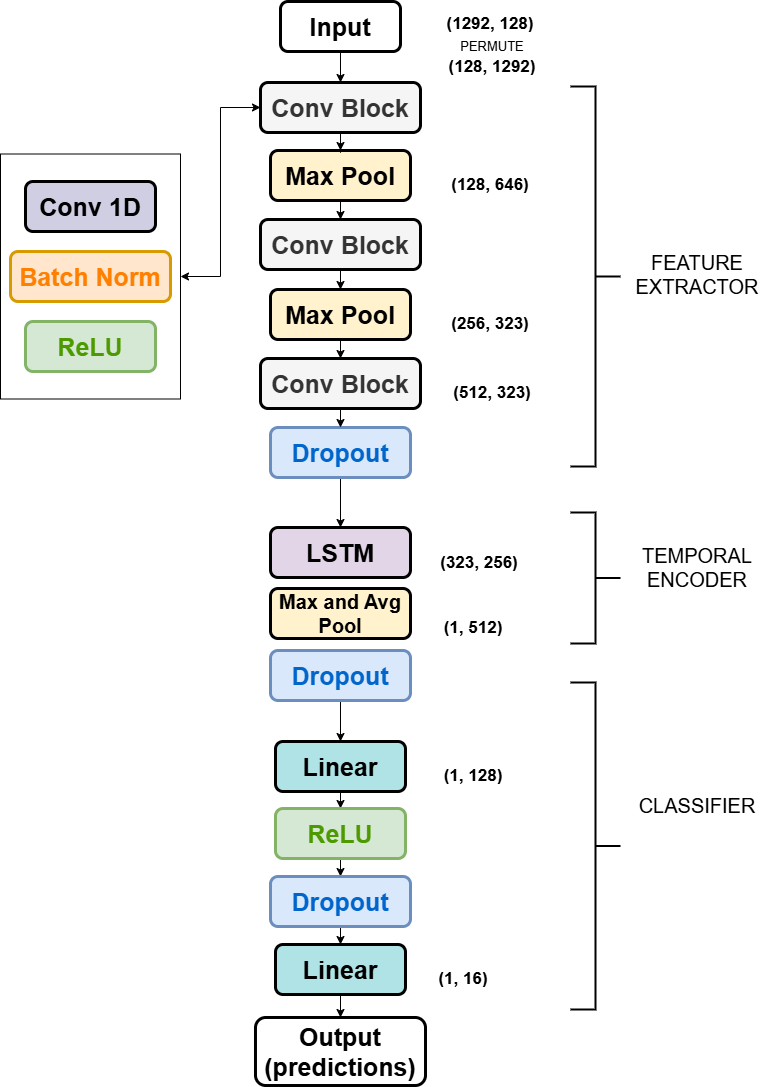

The diagram above was exported from draw.io. Its source (the exported page's mxGraphModel, read from the mxfile embedded in the PNG):
<mxGraphModel dx="1123" dy="1765" grid="1" gridSize="10" guides="1" tooltips="1" connect="1" arrows="0" fold="1" page="1" pageScale="1" pageWidth="827" pageHeight="1169" math="0" shadow="0">
  <root>
    <mxCell id="0" />
    <mxCell id="1" parent="0" />
    <mxCell id="kJrQ9WRh9xMA54ZY88pa-15" style="edgeStyle=orthogonalEdgeStyle;rounded=0;orthogonalLoop=1;jettySize=auto;html=1;exitX=0.5;exitY=1;exitDx=0;exitDy=0;" parent="1" source="kJrQ9WRh9xMA54ZY88pa-1" target="kJrQ9WRh9xMA54ZY88pa-10" edge="1">
      <mxGeometry relative="1" as="geometry" />
    </mxCell>
    <mxCell id="kJrQ9WRh9xMA54ZY88pa-1" value="&lt;font style=&quot;font-size: 25px;&quot;&gt;Input&lt;/font&gt;" style="rounded=1;whiteSpace=wrap;html=1;fontStyle=1;strokeWidth=3;" parent="1" vertex="1">
      <mxGeometry x="363" y="-180" width="120" height="50" as="geometry" />
    </mxCell>
    <mxCell id="kJrQ9WRh9xMA54ZY88pa-2" value="&lt;span style=&quot;font-size: 25px;&quot;&gt;Conv 1D&lt;/span&gt;" style="rounded=1;whiteSpace=wrap;html=1;fillColor=#d0cee2;strokeColor=#000000;fontStyle=1;strokeWidth=3;" parent="1" vertex="1">
      <mxGeometry x="108" width="130" height="50" as="geometry" />
    </mxCell>
    <mxCell id="kJrQ9WRh9xMA54ZY88pa-4" value="&lt;span style=&quot;font-size: 25px;&quot;&gt;Batch Norm&lt;/span&gt;" style="rounded=1;whiteSpace=wrap;html=1;fillColor=#ffe6cc;strokeColor=#d79b00;fontStyle=1;strokeWidth=3;fontColor=#FF8000;" parent="1" vertex="1">
      <mxGeometry x="93" y="70" width="160" height="50" as="geometry" />
    </mxCell>
    <mxCell id="kJrQ9WRh9xMA54ZY88pa-17" style="edgeStyle=orthogonalEdgeStyle;rounded=0;orthogonalLoop=1;jettySize=auto;html=1;exitX=0.5;exitY=1;exitDx=0;exitDy=0;" parent="1" source="kJrQ9WRh9xMA54ZY88pa-5" target="kJrQ9WRh9xMA54ZY88pa-12" edge="1">
      <mxGeometry relative="1" as="geometry" />
    </mxCell>
    <mxCell id="kJrQ9WRh9xMA54ZY88pa-5" value="&lt;span style=&quot;font-size: 25px;&quot;&gt;Max Pool&lt;/span&gt;" style="rounded=1;whiteSpace=wrap;html=1;fillColor=#fff2cc;strokeColor=#000000;fontStyle=1;strokeWidth=3;" parent="1" vertex="1">
      <mxGeometry x="353" y="-31" width="140" height="50" as="geometry" />
    </mxCell>
    <mxCell id="kJrQ9WRh9xMA54ZY88pa-33" style="edgeStyle=orthogonalEdgeStyle;rounded=0;orthogonalLoop=1;jettySize=auto;html=1;exitX=0.5;exitY=1;exitDx=0;exitDy=0;" parent="1" source="kJrQ9WRh9xMA54ZY88pa-6" target="kJrQ9WRh9xMA54ZY88pa-21" edge="1">
      <mxGeometry relative="1" as="geometry" />
    </mxCell>
    <mxCell id="kJrQ9WRh9xMA54ZY88pa-6" value="&lt;span style=&quot;font-size: 25px;&quot;&gt;Dropout&lt;/span&gt;" style="rounded=1;whiteSpace=wrap;html=1;fillColor=#dae8fc;strokeColor=#6c8ebf;fontStyle=1;strokeWidth=3;fontColor=#0066CC;" parent="1" vertex="1">
      <mxGeometry x="353" y="246" width="140" height="50" as="geometry" />
    </mxCell>
    <mxCell id="kJrQ9WRh9xMA54ZY88pa-7" value="&lt;span style=&quot;font-size: 25px;&quot;&gt;ReLU&lt;/span&gt;" style="rounded=1;whiteSpace=wrap;html=1;fillColor=#d5e8d4;strokeColor=#82b366;fontStyle=1;strokeWidth=3;fontColor=#4D9900;" parent="1" vertex="1">
      <mxGeometry x="108" y="140" width="130" height="50" as="geometry" />
    </mxCell>
    <mxCell id="kJrQ9WRh9xMA54ZY88pa-14" style="edgeStyle=orthogonalEdgeStyle;rounded=0;orthogonalLoop=1;jettySize=auto;html=1;entryX=0;entryY=0.5;entryDx=0;entryDy=0;startArrow=classic;startFill=1;" parent="1" source="kJrQ9WRh9xMA54ZY88pa-8" target="kJrQ9WRh9xMA54ZY88pa-10" edge="1">
      <mxGeometry relative="1" as="geometry" />
    </mxCell>
    <mxCell id="kJrQ9WRh9xMA54ZY88pa-8" value="" style="rounded=0;whiteSpace=wrap;html=1;fillColor=none;strokeWidth=1;" parent="1" vertex="1">
      <mxGeometry x="83" y="-27.5" width="180" height="245" as="geometry" />
    </mxCell>
    <mxCell id="kJrQ9WRh9xMA54ZY88pa-9" value="&lt;font style=&quot;font-size: 25px;&quot;&gt;Output (predictions)&lt;/font&gt;" style="rounded=1;whiteSpace=wrap;html=1;fontStyle=1;strokeWidth=3;" parent="1" vertex="1">
      <mxGeometry x="338" y="836" width="170" height="68" as="geometry" />
    </mxCell>
    <mxCell id="kJrQ9WRh9xMA54ZY88pa-16" style="edgeStyle=orthogonalEdgeStyle;rounded=0;orthogonalLoop=1;jettySize=auto;html=1;exitX=0.5;exitY=1;exitDx=0;exitDy=0;" parent="1" source="kJrQ9WRh9xMA54ZY88pa-10" target="kJrQ9WRh9xMA54ZY88pa-5" edge="1">
      <mxGeometry relative="1" as="geometry" />
    </mxCell>
    <mxCell id="kJrQ9WRh9xMA54ZY88pa-10" value="&lt;span style=&quot;font-size: 25px;&quot;&gt;Conv Block&lt;/span&gt;" style="rounded=1;whiteSpace=wrap;html=1;fillColor=#f5f5f5;strokeColor=#000000;fontStyle=1;strokeWidth=3;fontColor=#333333;" parent="1" vertex="1">
      <mxGeometry x="343" y="-99" width="160" height="50" as="geometry" />
    </mxCell>
    <mxCell id="kJrQ9WRh9xMA54ZY88pa-19" style="edgeStyle=orthogonalEdgeStyle;rounded=0;orthogonalLoop=1;jettySize=auto;html=1;exitX=0.5;exitY=1;exitDx=0;exitDy=0;entryX=0.5;entryY=0;entryDx=0;entryDy=0;" parent="1" source="kJrQ9WRh9xMA54ZY88pa-11" target="kJrQ9WRh9xMA54ZY88pa-13" edge="1">
      <mxGeometry relative="1" as="geometry" />
    </mxCell>
    <mxCell id="kJrQ9WRh9xMA54ZY88pa-11" value="&lt;span style=&quot;font-size: 25px;&quot;&gt;Max Pool&lt;/span&gt;" style="rounded=1;whiteSpace=wrap;html=1;fillColor=#fff2cc;strokeColor=#000000;fontStyle=1;strokeWidth=3;" parent="1" vertex="1">
      <mxGeometry x="353" y="108" width="140" height="50" as="geometry" />
    </mxCell>
    <mxCell id="kJrQ9WRh9xMA54ZY88pa-18" style="edgeStyle=orthogonalEdgeStyle;rounded=0;orthogonalLoop=1;jettySize=auto;html=1;exitX=0.5;exitY=1;exitDx=0;exitDy=0;entryX=0.5;entryY=0;entryDx=0;entryDy=0;" parent="1" source="kJrQ9WRh9xMA54ZY88pa-12" target="kJrQ9WRh9xMA54ZY88pa-11" edge="1">
      <mxGeometry relative="1" as="geometry" />
    </mxCell>
    <mxCell id="kJrQ9WRh9xMA54ZY88pa-12" value="&lt;span style=&quot;font-size: 25px;&quot;&gt;Conv Block&lt;/span&gt;" style="rounded=1;whiteSpace=wrap;html=1;fillColor=#f5f5f5;strokeColor=#000000;fontStyle=1;strokeWidth=3;fontColor=#333333;" parent="1" vertex="1">
      <mxGeometry x="343" y="38" width="160" height="50" as="geometry" />
    </mxCell>
    <mxCell id="kJrQ9WRh9xMA54ZY88pa-20" style="edgeStyle=orthogonalEdgeStyle;rounded=0;orthogonalLoop=1;jettySize=auto;html=1;exitX=0.5;exitY=1;exitDx=0;exitDy=0;entryX=0.5;entryY=0;entryDx=0;entryDy=0;" parent="1" source="kJrQ9WRh9xMA54ZY88pa-13" target="kJrQ9WRh9xMA54ZY88pa-6" edge="1">
      <mxGeometry relative="1" as="geometry" />
    </mxCell>
    <mxCell id="kJrQ9WRh9xMA54ZY88pa-13" value="&lt;span style=&quot;font-size: 25px;&quot;&gt;Conv Block&lt;/span&gt;" style="rounded=1;whiteSpace=wrap;html=1;fillColor=#f5f5f5;strokeColor=#000000;fontStyle=1;strokeWidth=3;fontColor=#333333;" parent="1" vertex="1">
      <mxGeometry x="343" y="177" width="160" height="50" as="geometry" />
    </mxCell>
    <mxCell id="kJrQ9WRh9xMA54ZY88pa-21" value="&lt;span style=&quot;font-size: 25px;&quot;&gt;LSTM&lt;/span&gt;" style="rounded=1;whiteSpace=wrap;html=1;fillColor=#e1d5e7;strokeColor=#000000;fontStyle=1;strokeWidth=3;" parent="1" vertex="1">
      <mxGeometry x="353" y="346" width="140" height="50" as="geometry" />
    </mxCell>
    <mxCell id="kJrQ9WRh9xMA54ZY88pa-30" style="edgeStyle=orthogonalEdgeStyle;rounded=0;orthogonalLoop=1;jettySize=auto;html=1;exitX=0.5;exitY=1;exitDx=0;exitDy=0;entryX=0.5;entryY=0;entryDx=0;entryDy=0;" parent="1" source="kJrQ9WRh9xMA54ZY88pa-23" target="kJrQ9WRh9xMA54ZY88pa-24" edge="1">
      <mxGeometry relative="1" as="geometry" />
    </mxCell>
    <mxCell id="kJrQ9WRh9xMA54ZY88pa-23" value="&lt;span style=&quot;font-size: 25px;&quot;&gt;Linear&lt;/span&gt;" style="rounded=1;whiteSpace=wrap;html=1;fillColor=#b0e3e6;strokeColor=#000000;fontStyle=1;strokeWidth=3;" parent="1" vertex="1">
      <mxGeometry x="358" y="560" width="130" height="50" as="geometry" />
    </mxCell>
    <mxCell id="kJrQ9WRh9xMA54ZY88pa-29" style="edgeStyle=orthogonalEdgeStyle;rounded=0;orthogonalLoop=1;jettySize=auto;html=1;exitX=0.5;exitY=1;exitDx=0;exitDy=0;entryX=0.5;entryY=0;entryDx=0;entryDy=0;" parent="1" source="kJrQ9WRh9xMA54ZY88pa-24" target="kJrQ9WRh9xMA54ZY88pa-25" edge="1">
      <mxGeometry relative="1" as="geometry" />
    </mxCell>
    <mxCell id="kJrQ9WRh9xMA54ZY88pa-24" value="&lt;span style=&quot;font-size: 25px;&quot;&gt;ReLU&lt;/span&gt;" style="rounded=1;whiteSpace=wrap;html=1;fillColor=#d5e8d4;strokeColor=#82b366;fontStyle=1;strokeWidth=3;fontColor=#4D9900;" parent="1" vertex="1">
      <mxGeometry x="358" y="627" width="130" height="50" as="geometry" />
    </mxCell>
    <mxCell id="kJrQ9WRh9xMA54ZY88pa-28" value="" style="edgeStyle=orthogonalEdgeStyle;rounded=0;orthogonalLoop=1;jettySize=auto;html=1;" parent="1" source="kJrQ9WRh9xMA54ZY88pa-25" target="kJrQ9WRh9xMA54ZY88pa-27" edge="1">
      <mxGeometry relative="1" as="geometry" />
    </mxCell>
    <mxCell id="kJrQ9WRh9xMA54ZY88pa-25" value="&lt;span style=&quot;font-size: 25px;&quot;&gt;Dropout&lt;/span&gt;" style="rounded=1;whiteSpace=wrap;html=1;fillColor=#dae8fc;strokeColor=#6c8ebf;fontStyle=1;strokeWidth=3;fontColor=#0066CC;" parent="1" vertex="1">
      <mxGeometry x="353" y="695" width="140" height="50" as="geometry" />
    </mxCell>
    <mxCell id="kJrQ9WRh9xMA54ZY88pa-31" style="edgeStyle=orthogonalEdgeStyle;rounded=0;orthogonalLoop=1;jettySize=auto;html=1;exitX=0.5;exitY=1;exitDx=0;exitDy=0;entryX=0.5;entryY=0;entryDx=0;entryDy=0;" parent="1" source="kJrQ9WRh9xMA54ZY88pa-27" target="kJrQ9WRh9xMA54ZY88pa-9" edge="1">
      <mxGeometry relative="1" as="geometry" />
    </mxCell>
    <mxCell id="kJrQ9WRh9xMA54ZY88pa-27" value="&lt;span style=&quot;font-size: 25px;&quot;&gt;Linear&lt;/span&gt;" style="rounded=1;whiteSpace=wrap;html=1;fillColor=#b0e3e6;strokeColor=#000000;fontStyle=1;strokeWidth=3;" parent="1" vertex="1">
      <mxGeometry x="358" y="763" width="130" height="50" as="geometry" />
    </mxCell>
    <mxCell id="TSXhoKffpl78bonepReX-1" value="" style="strokeWidth=2;html=1;shape=mxgraph.flowchart.annotation_2;align=left;labelPosition=right;pointerEvents=1;rotation=-180;" parent="1" vertex="1">
      <mxGeometry x="653" y="-95" width="50" height="380" as="geometry" />
    </mxCell>
    <mxCell id="TSXhoKffpl78bonepReX-2" value="" style="strokeWidth=2;html=1;shape=mxgraph.flowchart.annotation_2;align=left;labelPosition=right;pointerEvents=1;rotation=-180;" parent="1" vertex="1">
      <mxGeometry x="653" y="331" width="50" height="131" as="geometry" />
    </mxCell>
    <mxCell id="TSXhoKffpl78bonepReX-3" value="" style="strokeWidth=2;html=1;shape=mxgraph.flowchart.annotation_2;align=left;labelPosition=right;pointerEvents=1;rotation=-180;" parent="1" vertex="1">
      <mxGeometry x="653" y="501" width="50" height="327" as="geometry" />
    </mxCell>
    <mxCell id="TSXhoKffpl78bonepReX-4" value="FEATURE EXTRACTOR" style="text;html=1;align=center;verticalAlign=middle;whiteSpace=wrap;rounded=0;fontSize=20;" parent="1" vertex="1">
      <mxGeometry x="710" y="78" width="140" height="30" as="geometry" />
    </mxCell>
    <mxCell id="TSXhoKffpl78bonepReX-5" value="TEMPORAL ENCODER" style="text;html=1;align=center;verticalAlign=middle;whiteSpace=wrap;rounded=0;fontSize=20;" parent="1" vertex="1">
      <mxGeometry x="710" y="371" width="140" height="30" as="geometry" />
    </mxCell>
    <mxCell id="TSXhoKffpl78bonepReX-6" value="CLASSIFIER" style="text;html=1;align=center;verticalAlign=middle;whiteSpace=wrap;rounded=0;fontSize=20;" parent="1" vertex="1">
      <mxGeometry x="710" y="609" width="140" height="30" as="geometry" />
    </mxCell>
    <mxCell id="xWuftcr9hTQlpv_J6maH-1" style="edgeStyle=orthogonalEdgeStyle;rounded=0;orthogonalLoop=1;jettySize=auto;html=1;exitX=0.5;exitY=1;exitDx=0;exitDy=0;" parent="1" source="xWuftcr9hTQlpv_J6maH-2" edge="1">
      <mxGeometry relative="1" as="geometry">
        <mxPoint x="425" y="468" as="sourcePoint" />
        <mxPoint x="425" y="504" as="targetPoint" />
      </mxGeometry>
    </mxCell>
    <mxCell id="xWuftcr9hTQlpv_J6maH-3" style="edgeStyle=orthogonalEdgeStyle;rounded=0;orthogonalLoop=1;jettySize=auto;html=1;exitX=0.5;exitY=1;exitDx=0;exitDy=0;entryX=0.5;entryY=0;entryDx=0;entryDy=0;" parent="1" source="xWuftcr9hTQlpv_J6maH-2" target="kJrQ9WRh9xMA54ZY88pa-23" edge="1">
      <mxGeometry relative="1" as="geometry">
        <mxPoint x="424" y="556" as="sourcePoint" />
        <mxPoint x="424" y="573" as="targetPoint" />
      </mxGeometry>
    </mxCell>
    <mxCell id="xWuftcr9hTQlpv_J6maH-4" value="&lt;font style=&quot;font-size: 17px;&quot;&gt;&lt;b&gt;(1292, 128)&lt;/b&gt;&lt;/font&gt;" style="text;html=1;align=center;verticalAlign=middle;whiteSpace=wrap;rounded=0;" parent="1" vertex="1">
      <mxGeometry x="510" y="-172" width="126" height="30" as="geometry" />
    </mxCell>
    <mxCell id="xWuftcr9hTQlpv_J6maH-5" value="&lt;font style=&quot;font-size: 17px;&quot;&gt;&lt;b&gt;(128, 646)&lt;/b&gt;&lt;/font&gt;" style="text;html=1;align=center;verticalAlign=middle;whiteSpace=wrap;rounded=0;" parent="1" vertex="1">
      <mxGeometry x="510" y="-11" width="126" height="30" as="geometry" />
    </mxCell>
    <mxCell id="xWuftcr9hTQlpv_J6maH-6" value="&lt;font style=&quot;font-size: 17px;&quot;&gt;&lt;b&gt;(256, 323)&lt;/b&gt;&lt;/font&gt;" style="text;html=1;align=center;verticalAlign=middle;whiteSpace=wrap;rounded=0;" parent="1" vertex="1">
      <mxGeometry x="510" y="128" width="126" height="30" as="geometry" />
    </mxCell>
    <mxCell id="xWuftcr9hTQlpv_J6maH-7" value="&lt;font style=&quot;font-size: 17px;&quot;&gt;&lt;b&gt;(512, 323)&lt;/b&gt;&lt;/font&gt;" style="text;html=1;align=center;verticalAlign=middle;whiteSpace=wrap;rounded=0;" parent="1" vertex="1">
      <mxGeometry x="512" y="197" width="126" height="30" as="geometry" />
    </mxCell>
    <mxCell id="xWuftcr9hTQlpv_J6maH-8" value="&lt;font style=&quot;font-size: 17px;&quot;&gt;&lt;b&gt;(323, 256)&lt;/b&gt;&lt;/font&gt;" style="text;html=1;align=center;verticalAlign=middle;whiteSpace=wrap;rounded=0;" parent="1" vertex="1">
      <mxGeometry x="499" y="367" width="126" height="30" as="geometry" />
    </mxCell>
    <mxCell id="xWuftcr9hTQlpv_J6maH-9" value="&lt;font style=&quot;font-size: 17px;&quot;&gt;&lt;b&gt;(1, 512)&lt;/b&gt;&lt;/font&gt;" style="text;html=1;align=center;verticalAlign=middle;whiteSpace=wrap;rounded=0;" parent="1" vertex="1">
      <mxGeometry x="493" y="432" width="126" height="30" as="geometry" />
    </mxCell>
    <mxCell id="xWuftcr9hTQlpv_J6maH-12" value="&lt;font style=&quot;font-size: 17px;&quot;&gt;&lt;b&gt;(1, 128)&lt;/b&gt;&lt;/font&gt;" style="text;html=1;align=center;verticalAlign=middle;whiteSpace=wrap;rounded=0;" parent="1" vertex="1">
      <mxGeometry x="493" y="580" width="126" height="30" as="geometry" />
    </mxCell>
    <mxCell id="xWuftcr9hTQlpv_J6maH-13" value="&lt;font style=&quot;font-size: 17px;&quot;&gt;&lt;b&gt;(1, 16)&lt;/b&gt;&lt;/font&gt;" style="text;html=1;align=center;verticalAlign=middle;whiteSpace=wrap;rounded=0;" parent="1" vertex="1">
      <mxGeometry x="483" y="783" width="126" height="30" as="geometry" />
    </mxCell>
    <mxCell id="wxYXaBo3slygeN3d1Wtb-1" value="&lt;font style=&quot;font-size: 20px;&quot;&gt;Max and Avg Pool&lt;/font&gt;" style="rounded=1;whiteSpace=wrap;html=1;fillColor=#fff2cc;strokeColor=#000000;fontStyle=1;strokeWidth=3;" parent="1" vertex="1">
      <mxGeometry x="353" y="407" width="140" height="50" as="geometry" />
    </mxCell>
    <mxCell id="Swbuk_e5AgKq439Z4m93-1" value="PERMUTE" style="text;html=1;align=center;verticalAlign=middle;whiteSpace=wrap;rounded=0;fontSize=13;" parent="1" vertex="1">
      <mxGeometry x="545" y="-150" width="60" height="30" as="geometry" />
    </mxCell>
    <mxCell id="Swbuk_e5AgKq439Z4m93-2" value="&lt;font style=&quot;font-size: 17px;&quot;&gt;&lt;b&gt;(128, 1292)&lt;/b&gt;&lt;/font&gt;" style="text;html=1;align=center;verticalAlign=middle;whiteSpace=wrap;rounded=0;" parent="1" vertex="1">
      <mxGeometry x="512" y="-129" width="126" height="30" as="geometry" />
    </mxCell>
    <mxCell id="Swbuk_e5AgKq439Z4m93-3" value="" style="edgeStyle=orthogonalEdgeStyle;rounded=0;orthogonalLoop=1;jettySize=auto;html=1;exitX=0.5;exitY=1;exitDx=0;exitDy=0;" parent="1" target="xWuftcr9hTQlpv_J6maH-2" edge="1">
      <mxGeometry relative="1" as="geometry">
        <mxPoint x="425" y="468" as="sourcePoint" />
        <mxPoint x="425" y="504" as="targetPoint" />
      </mxGeometry>
    </mxCell>
    <mxCell id="xWuftcr9hTQlpv_J6maH-2" value="&lt;span style=&quot;font-size: 25px;&quot;&gt;Dropout&lt;/span&gt;" style="rounded=1;whiteSpace=wrap;html=1;fillColor=#dae8fc;strokeColor=#6c8ebf;fontStyle=1;strokeWidth=3;fontColor=#0066CC;" parent="1" vertex="1">
      <mxGeometry x="353" y="469" width="140" height="50" as="geometry" />
    </mxCell>
  </root>
</mxGraphModel>